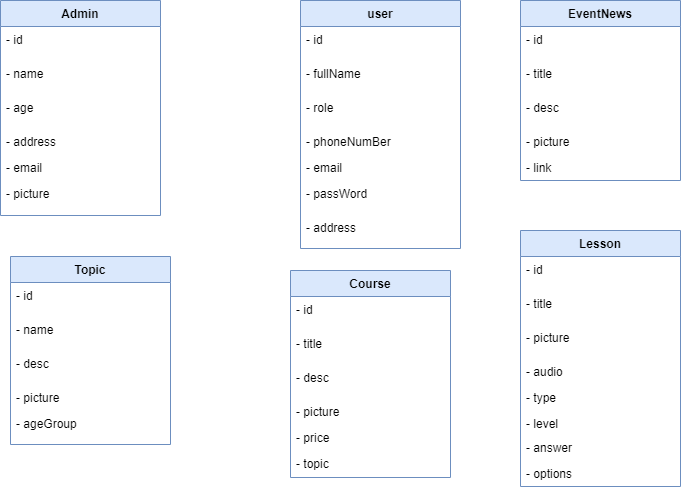

The diagram above was exported from draw.io. Its source (the exported page's mxGraphModel, read from the mxfile embedded in the PNG):
<mxGraphModel dx="1512" dy="744" grid="1" gridSize="10" guides="1" tooltips="1" connect="1" arrows="1" fold="1" page="1" pageScale="1" pageWidth="827" pageHeight="1169" math="0" shadow="0">
  <root>
    <mxCell id="0" />
    <mxCell id="1" parent="0" />
    <mxCell id="4aeH7JhvMU715HXtrmKs-1" value="user" style="swimlane;fontStyle=1;align=center;verticalAlign=top;childLayout=stackLayout;horizontal=1;startSize=26;horizontalStack=0;resizeParent=1;resizeParentMax=0;resizeLast=0;collapsible=1;marginBottom=0;fillColor=#dae8fc;strokeColor=#6c8ebf;" parent="1" vertex="1">
      <mxGeometry x="300" y="20" width="160" height="248" as="geometry" />
    </mxCell>
    <mxCell id="4aeH7JhvMU715HXtrmKs-2" value="- id" style="text;strokeColor=none;fillColor=none;align=left;verticalAlign=top;spacingLeft=4;spacingRight=4;overflow=hidden;rotatable=0;points=[[0,0.5],[1,0.5]];portConstraint=eastwest;" parent="4aeH7JhvMU715HXtrmKs-1" vertex="1">
      <mxGeometry y="26" width="160" height="34" as="geometry" />
    </mxCell>
    <mxCell id="4aeH7JhvMU715HXtrmKs-3" value="- fullName" style="text;strokeColor=none;fillColor=none;align=left;verticalAlign=top;spacingLeft=4;spacingRight=4;overflow=hidden;rotatable=0;points=[[0,0.5],[1,0.5]];portConstraint=eastwest;" parent="4aeH7JhvMU715HXtrmKs-1" vertex="1">
      <mxGeometry y="60" width="160" height="34" as="geometry" />
    </mxCell>
    <mxCell id="4aeH7JhvMU715HXtrmKs-4" value="- role" style="text;strokeColor=none;fillColor=none;align=left;verticalAlign=top;spacingLeft=4;spacingRight=4;overflow=hidden;rotatable=0;points=[[0,0.5],[1,0.5]];portConstraint=eastwest;" parent="4aeH7JhvMU715HXtrmKs-1" vertex="1">
      <mxGeometry y="94" width="160" height="34" as="geometry" />
    </mxCell>
    <mxCell id="4aeH7JhvMU715HXtrmKs-5" value="- phoneNumBer" style="text;strokeColor=none;fillColor=none;align=left;verticalAlign=top;spacingLeft=4;spacingRight=4;overflow=hidden;rotatable=0;points=[[0,0.5],[1,0.5]];portConstraint=eastwest;" parent="4aeH7JhvMU715HXtrmKs-1" vertex="1">
      <mxGeometry y="128" width="160" height="26" as="geometry" />
    </mxCell>
    <mxCell id="4aeH7JhvMU715HXtrmKs-6" value="- email" style="text;strokeColor=none;fillColor=none;align=left;verticalAlign=top;spacingLeft=4;spacingRight=4;overflow=hidden;rotatable=0;points=[[0,0.5],[1,0.5]];portConstraint=eastwest;" parent="4aeH7JhvMU715HXtrmKs-1" vertex="1">
      <mxGeometry y="154" width="160" height="26" as="geometry" />
    </mxCell>
    <mxCell id="4aeH7JhvMU715HXtrmKs-7" value="- passWord" style="text;strokeColor=none;fillColor=none;align=left;verticalAlign=top;spacingLeft=4;spacingRight=4;overflow=hidden;rotatable=0;points=[[0,0.5],[1,0.5]];portConstraint=eastwest;" parent="4aeH7JhvMU715HXtrmKs-1" vertex="1">
      <mxGeometry y="180" width="160" height="34" as="geometry" />
    </mxCell>
    <mxCell id="4aeH7JhvMU715HXtrmKs-8" value="- address" style="text;strokeColor=none;fillColor=none;align=left;verticalAlign=top;spacingLeft=4;spacingRight=4;overflow=hidden;rotatable=0;points=[[0,0.5],[1,0.5]];portConstraint=eastwest;" parent="4aeH7JhvMU715HXtrmKs-1" vertex="1">
      <mxGeometry y="214" width="160" height="34" as="geometry" />
    </mxCell>
    <mxCell id="4aeH7JhvMU715HXtrmKs-14" value="EventNews" style="swimlane;fontStyle=1;align=center;verticalAlign=top;childLayout=stackLayout;horizontal=1;startSize=26;horizontalStack=0;resizeParent=1;resizeParentMax=0;resizeLast=0;collapsible=1;marginBottom=0;fillColor=#dae8fc;strokeColor=#6c8ebf;" parent="1" vertex="1">
      <mxGeometry x="520" y="20" width="160" height="180" as="geometry" />
    </mxCell>
    <mxCell id="4aeH7JhvMU715HXtrmKs-15" value="- id" style="text;strokeColor=none;fillColor=none;align=left;verticalAlign=top;spacingLeft=4;spacingRight=4;overflow=hidden;rotatable=0;points=[[0,0.5],[1,0.5]];portConstraint=eastwest;" parent="4aeH7JhvMU715HXtrmKs-14" vertex="1">
      <mxGeometry y="26" width="160" height="34" as="geometry" />
    </mxCell>
    <mxCell id="4aeH7JhvMU715HXtrmKs-16" value="- title" style="text;strokeColor=none;fillColor=none;align=left;verticalAlign=top;spacingLeft=4;spacingRight=4;overflow=hidden;rotatable=0;points=[[0,0.5],[1,0.5]];portConstraint=eastwest;" parent="4aeH7JhvMU715HXtrmKs-14" vertex="1">
      <mxGeometry y="60" width="160" height="34" as="geometry" />
    </mxCell>
    <mxCell id="4aeH7JhvMU715HXtrmKs-17" value="- desc" style="text;strokeColor=none;fillColor=none;align=left;verticalAlign=top;spacingLeft=4;spacingRight=4;overflow=hidden;rotatable=0;points=[[0,0.5],[1,0.5]];portConstraint=eastwest;" parent="4aeH7JhvMU715HXtrmKs-14" vertex="1">
      <mxGeometry y="94" width="160" height="34" as="geometry" />
    </mxCell>
    <mxCell id="4aeH7JhvMU715HXtrmKs-18" value="- picture" style="text;strokeColor=none;fillColor=none;align=left;verticalAlign=top;spacingLeft=4;spacingRight=4;overflow=hidden;rotatable=0;points=[[0,0.5],[1,0.5]];portConstraint=eastwest;" parent="4aeH7JhvMU715HXtrmKs-14" vertex="1">
      <mxGeometry y="128" width="160" height="26" as="geometry" />
    </mxCell>
    <mxCell id="4aeH7JhvMU715HXtrmKs-19" value="- link" style="text;strokeColor=none;fillColor=none;align=left;verticalAlign=top;spacingLeft=4;spacingRight=4;overflow=hidden;rotatable=0;points=[[0,0.5],[1,0.5]];portConstraint=eastwest;" parent="4aeH7JhvMU715HXtrmKs-14" vertex="1">
      <mxGeometry y="154" width="160" height="26" as="geometry" />
    </mxCell>
    <mxCell id="4aeH7JhvMU715HXtrmKs-24" value="Admin" style="swimlane;fontStyle=1;align=center;verticalAlign=top;childLayout=stackLayout;horizontal=1;startSize=26;horizontalStack=0;resizeParent=1;resizeParentMax=0;resizeLast=0;collapsible=1;marginBottom=0;fillColor=#dae8fc;strokeColor=#6c8ebf;" parent="1" vertex="1">
      <mxGeometry y="20" width="160" height="215" as="geometry" />
    </mxCell>
    <mxCell id="4aeH7JhvMU715HXtrmKs-25" value="- id" style="text;strokeColor=none;fillColor=none;align=left;verticalAlign=top;spacingLeft=4;spacingRight=4;overflow=hidden;rotatable=0;points=[[0,0.5],[1,0.5]];portConstraint=eastwest;" parent="4aeH7JhvMU715HXtrmKs-24" vertex="1">
      <mxGeometry y="26" width="160" height="34" as="geometry" />
    </mxCell>
    <mxCell id="4aeH7JhvMU715HXtrmKs-26" value="- name" style="text;strokeColor=none;fillColor=none;align=left;verticalAlign=top;spacingLeft=4;spacingRight=4;overflow=hidden;rotatable=0;points=[[0,0.5],[1,0.5]];portConstraint=eastwest;" parent="4aeH7JhvMU715HXtrmKs-24" vertex="1">
      <mxGeometry y="60" width="160" height="34" as="geometry" />
    </mxCell>
    <mxCell id="4aeH7JhvMU715HXtrmKs-27" value="- age" style="text;strokeColor=none;fillColor=none;align=left;verticalAlign=top;spacingLeft=4;spacingRight=4;overflow=hidden;rotatable=0;points=[[0,0.5],[1,0.5]];portConstraint=eastwest;" parent="4aeH7JhvMU715HXtrmKs-24" vertex="1">
      <mxGeometry y="94" width="160" height="34" as="geometry" />
    </mxCell>
    <mxCell id="4aeH7JhvMU715HXtrmKs-28" value="- address" style="text;strokeColor=none;fillColor=none;align=left;verticalAlign=top;spacingLeft=4;spacingRight=4;overflow=hidden;rotatable=0;points=[[0,0.5],[1,0.5]];portConstraint=eastwest;" parent="4aeH7JhvMU715HXtrmKs-24" vertex="1">
      <mxGeometry y="128" width="160" height="26" as="geometry" />
    </mxCell>
    <mxCell id="4aeH7JhvMU715HXtrmKs-29" value="- email" style="text;strokeColor=none;fillColor=none;align=left;verticalAlign=top;spacingLeft=4;spacingRight=4;overflow=hidden;rotatable=0;points=[[0,0.5],[1,0.5]];portConstraint=eastwest;" parent="4aeH7JhvMU715HXtrmKs-24" vertex="1">
      <mxGeometry y="154" width="160" height="26" as="geometry" />
    </mxCell>
    <mxCell id="4aeH7JhvMU715HXtrmKs-30" value="- picture" style="text;strokeColor=none;fillColor=none;align=left;verticalAlign=top;spacingLeft=4;spacingRight=4;overflow=hidden;rotatable=0;points=[[0,0.5],[1,0.5]];portConstraint=eastwest;" parent="4aeH7JhvMU715HXtrmKs-24" vertex="1">
      <mxGeometry y="180" width="160" height="35" as="geometry" />
    </mxCell>
    <mxCell id="4aeH7JhvMU715HXtrmKs-37" value="Topic" style="swimlane;fontStyle=1;align=center;verticalAlign=top;childLayout=stackLayout;horizontal=1;startSize=26;horizontalStack=0;resizeParent=1;resizeParentMax=0;resizeLast=0;collapsible=1;marginBottom=0;fillColor=#dae8fc;strokeColor=#6c8ebf;" parent="1" vertex="1">
      <mxGeometry x="10" y="276" width="160" height="188" as="geometry" />
    </mxCell>
    <mxCell id="4aeH7JhvMU715HXtrmKs-38" value="- id" style="text;strokeColor=none;fillColor=none;align=left;verticalAlign=top;spacingLeft=4;spacingRight=4;overflow=hidden;rotatable=0;points=[[0,0.5],[1,0.5]];portConstraint=eastwest;" parent="4aeH7JhvMU715HXtrmKs-37" vertex="1">
      <mxGeometry y="26" width="160" height="34" as="geometry" />
    </mxCell>
    <mxCell id="4aeH7JhvMU715HXtrmKs-39" value="- name" style="text;strokeColor=none;fillColor=none;align=left;verticalAlign=top;spacingLeft=4;spacingRight=4;overflow=hidden;rotatable=0;points=[[0,0.5],[1,0.5]];portConstraint=eastwest;" parent="4aeH7JhvMU715HXtrmKs-37" vertex="1">
      <mxGeometry y="60" width="160" height="34" as="geometry" />
    </mxCell>
    <mxCell id="4aeH7JhvMU715HXtrmKs-40" value="- desc" style="text;strokeColor=none;fillColor=none;align=left;verticalAlign=top;spacingLeft=4;spacingRight=4;overflow=hidden;rotatable=0;points=[[0,0.5],[1,0.5]];portConstraint=eastwest;" parent="4aeH7JhvMU715HXtrmKs-37" vertex="1">
      <mxGeometry y="94" width="160" height="34" as="geometry" />
    </mxCell>
    <mxCell id="4aeH7JhvMU715HXtrmKs-41" value="- picture" style="text;strokeColor=none;fillColor=none;align=left;verticalAlign=top;spacingLeft=4;spacingRight=4;overflow=hidden;rotatable=0;points=[[0,0.5],[1,0.5]];portConstraint=eastwest;" parent="4aeH7JhvMU715HXtrmKs-37" vertex="1">
      <mxGeometry y="128" width="160" height="26" as="geometry" />
    </mxCell>
    <mxCell id="4aeH7JhvMU715HXtrmKs-42" value="- ageGroup" style="text;strokeColor=none;fillColor=none;align=left;verticalAlign=top;spacingLeft=4;spacingRight=4;overflow=hidden;rotatable=0;points=[[0,0.5],[1,0.5]];portConstraint=eastwest;" parent="4aeH7JhvMU715HXtrmKs-37" vertex="1">
      <mxGeometry y="154" width="160" height="34" as="geometry" />
    </mxCell>
    <mxCell id="4aeH7JhvMU715HXtrmKs-48" value="Course" style="swimlane;fontStyle=1;align=center;verticalAlign=top;childLayout=stackLayout;horizontal=1;startSize=26;horizontalStack=0;resizeParent=1;resizeParentMax=0;resizeLast=0;collapsible=1;marginBottom=0;fillColor=#dae8fc;strokeColor=#6c8ebf;" parent="1" vertex="1">
      <mxGeometry x="290" y="290" width="160" height="207" as="geometry" />
    </mxCell>
    <mxCell id="4aeH7JhvMU715HXtrmKs-49" value="- id" style="text;strokeColor=none;fillColor=none;align=left;verticalAlign=top;spacingLeft=4;spacingRight=4;overflow=hidden;rotatable=0;points=[[0,0.5],[1,0.5]];portConstraint=eastwest;" parent="4aeH7JhvMU715HXtrmKs-48" vertex="1">
      <mxGeometry y="26" width="160" height="34" as="geometry" />
    </mxCell>
    <mxCell id="4aeH7JhvMU715HXtrmKs-50" value="- title" style="text;strokeColor=none;fillColor=none;align=left;verticalAlign=top;spacingLeft=4;spacingRight=4;overflow=hidden;rotatable=0;points=[[0,0.5],[1,0.5]];portConstraint=eastwest;" parent="4aeH7JhvMU715HXtrmKs-48" vertex="1">
      <mxGeometry y="60" width="160" height="34" as="geometry" />
    </mxCell>
    <mxCell id="4aeH7JhvMU715HXtrmKs-51" value="- desc" style="text;strokeColor=none;fillColor=none;align=left;verticalAlign=top;spacingLeft=4;spacingRight=4;overflow=hidden;rotatable=0;points=[[0,0.5],[1,0.5]];portConstraint=eastwest;" parent="4aeH7JhvMU715HXtrmKs-48" vertex="1">
      <mxGeometry y="94" width="160" height="34" as="geometry" />
    </mxCell>
    <mxCell id="4aeH7JhvMU715HXtrmKs-52" value="- picture" style="text;strokeColor=none;fillColor=none;align=left;verticalAlign=top;spacingLeft=4;spacingRight=4;overflow=hidden;rotatable=0;points=[[0,0.5],[1,0.5]];portConstraint=eastwest;" parent="4aeH7JhvMU715HXtrmKs-48" vertex="1">
      <mxGeometry y="128" width="160" height="26" as="geometry" />
    </mxCell>
    <mxCell id="4aeH7JhvMU715HXtrmKs-53" value="- price" style="text;strokeColor=none;fillColor=none;align=left;verticalAlign=top;spacingLeft=4;spacingRight=4;overflow=hidden;rotatable=0;points=[[0,0.5],[1,0.5]];portConstraint=eastwest;" parent="4aeH7JhvMU715HXtrmKs-48" vertex="1">
      <mxGeometry y="154" width="160" height="26" as="geometry" />
    </mxCell>
    <mxCell id="4aeH7JhvMU715HXtrmKs-54" value="- topic" style="text;strokeColor=none;fillColor=none;align=left;verticalAlign=top;spacingLeft=4;spacingRight=4;overflow=hidden;rotatable=0;points=[[0,0.5],[1,0.5]];portConstraint=eastwest;" parent="4aeH7JhvMU715HXtrmKs-48" vertex="1">
      <mxGeometry y="180" width="160" height="27" as="geometry" />
    </mxCell>
    <mxCell id="4aeH7JhvMU715HXtrmKs-60" value="Lesson" style="swimlane;fontStyle=1;align=center;verticalAlign=top;childLayout=stackLayout;horizontal=1;startSize=26;horizontalStack=0;resizeParent=1;resizeParentMax=0;resizeLast=0;collapsible=1;marginBottom=0;fillColor=#dae8fc;strokeColor=#6c8ebf;" parent="1" vertex="1">
      <mxGeometry x="520" y="250" width="160" height="256" as="geometry" />
    </mxCell>
    <mxCell id="4aeH7JhvMU715HXtrmKs-61" value="- id" style="text;strokeColor=none;fillColor=none;align=left;verticalAlign=top;spacingLeft=4;spacingRight=4;overflow=hidden;rotatable=0;points=[[0,0.5],[1,0.5]];portConstraint=eastwest;" parent="4aeH7JhvMU715HXtrmKs-60" vertex="1">
      <mxGeometry y="26" width="160" height="34" as="geometry" />
    </mxCell>
    <mxCell id="4aeH7JhvMU715HXtrmKs-62" value="- title" style="text;strokeColor=none;fillColor=none;align=left;verticalAlign=top;spacingLeft=4;spacingRight=4;overflow=hidden;rotatable=0;points=[[0,0.5],[1,0.5]];portConstraint=eastwest;" parent="4aeH7JhvMU715HXtrmKs-60" vertex="1">
      <mxGeometry y="60" width="160" height="34" as="geometry" />
    </mxCell>
    <mxCell id="4aeH7JhvMU715HXtrmKs-63" value="- picture" style="text;strokeColor=none;fillColor=none;align=left;verticalAlign=top;spacingLeft=4;spacingRight=4;overflow=hidden;rotatable=0;points=[[0,0.5],[1,0.5]];portConstraint=eastwest;" parent="4aeH7JhvMU715HXtrmKs-60" vertex="1">
      <mxGeometry y="94" width="160" height="34" as="geometry" />
    </mxCell>
    <mxCell id="4aeH7JhvMU715HXtrmKs-64" value="- audio" style="text;strokeColor=none;fillColor=none;align=left;verticalAlign=top;spacingLeft=4;spacingRight=4;overflow=hidden;rotatable=0;points=[[0,0.5],[1,0.5]];portConstraint=eastwest;" parent="4aeH7JhvMU715HXtrmKs-60" vertex="1">
      <mxGeometry y="128" width="160" height="26" as="geometry" />
    </mxCell>
    <mxCell id="4aeH7JhvMU715HXtrmKs-65" value="- type" style="text;strokeColor=none;fillColor=none;align=left;verticalAlign=top;spacingLeft=4;spacingRight=4;overflow=hidden;rotatable=0;points=[[0,0.5],[1,0.5]];portConstraint=eastwest;" parent="4aeH7JhvMU715HXtrmKs-60" vertex="1">
      <mxGeometry y="154" width="160" height="26" as="geometry" />
    </mxCell>
    <mxCell id="4aeH7JhvMU715HXtrmKs-66" value="- level" style="text;strokeColor=none;fillColor=none;align=left;verticalAlign=top;spacingLeft=4;spacingRight=4;overflow=hidden;rotatable=0;points=[[0,0.5],[1,0.5]];portConstraint=eastwest;" parent="4aeH7JhvMU715HXtrmKs-60" vertex="1">
      <mxGeometry y="180" width="160" height="24" as="geometry" />
    </mxCell>
    <mxCell id="4aeH7JhvMU715HXtrmKs-67" value="- answer" style="text;strokeColor=none;fillColor=none;align=left;verticalAlign=top;spacingLeft=4;spacingRight=4;overflow=hidden;rotatable=0;points=[[0,0.5],[1,0.5]];portConstraint=eastwest;" parent="4aeH7JhvMU715HXtrmKs-60" vertex="1">
      <mxGeometry y="204" width="160" height="26" as="geometry" />
    </mxCell>
    <mxCell id="4aeH7JhvMU715HXtrmKs-68" value="- options" style="text;strokeColor=none;fillColor=none;align=left;verticalAlign=top;spacingLeft=4;spacingRight=4;overflow=hidden;rotatable=0;points=[[0,0.5],[1,0.5]];portConstraint=eastwest;" parent="4aeH7JhvMU715HXtrmKs-60" vertex="1">
      <mxGeometry y="230" width="160" height="26" as="geometry" />
    </mxCell>
  </root>
</mxGraphModel>